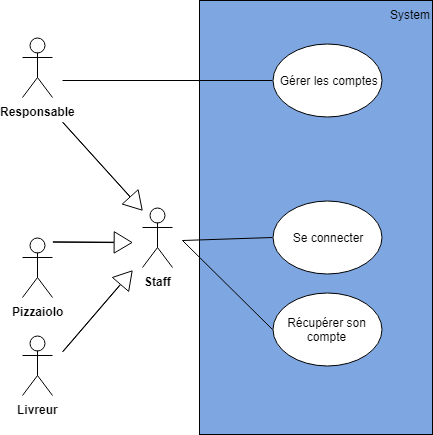

The diagram above was exported from draw.io. Its source (the exported page's mxGraphModel, read from the mxfile embedded in the PNG):
<mxGraphModel dx="2701" dy="937" grid="1" gridSize="10" guides="1" tooltips="1" connect="1" arrows="1" fold="1" page="1" pageScale="1" pageWidth="827" pageHeight="1169" math="0" shadow="0">
  <root>
    <mxCell id="0" />
    <mxCell id="1" parent="0" />
    <mxCell id="PDg_qJi8dnUgFGWDyUM6-1" value="&lt;div style=&quot;text-align: left&quot;&gt;&lt;span&gt;System&lt;/span&gt;&lt;/div&gt;" style="whiteSpace=wrap;html=1;horizontal=1;fillColor=#7EA6E0;verticalAlign=top;labelPosition=center;verticalLabelPosition=middle;align=right;spacingLeft=325;" parent="1" vertex="1">
      <mxGeometry x="187" y="100" width="233" height="434" as="geometry" />
    </mxCell>
    <mxCell id="PDg_qJi8dnUgFGWDyUM6-2" value="&lt;b&gt;Responsable&lt;/b&gt;&lt;br&gt;" style="shape=umlActor;verticalLabelPosition=bottom;labelBackgroundColor=#ffffff;verticalAlign=top;html=1;outlineConnect=0;" parent="1" vertex="1">
      <mxGeometry x="10" y="137" width="30" height="60" as="geometry" />
    </mxCell>
    <mxCell id="PDg_qJi8dnUgFGWDyUM6-3" value="&lt;b&gt;Pizzaiolo&lt;/b&gt;" style="shape=umlActor;verticalLabelPosition=bottom;labelBackgroundColor=#ffffff;verticalAlign=top;html=1;outlineConnect=0;" parent="1" vertex="1">
      <mxGeometry x="10" y="337" width="30" height="60" as="geometry" />
    </mxCell>
    <mxCell id="PDg_qJi8dnUgFGWDyUM6-4" value="&lt;b&gt;Livreur&lt;br&gt;&lt;/b&gt;&lt;br&gt;" style="shape=umlActor;verticalLabelPosition=bottom;labelBackgroundColor=#ffffff;verticalAlign=top;html=1;outlineConnect=0;" parent="1" vertex="1">
      <mxGeometry x="10" y="435" width="30" height="60" as="geometry" />
    </mxCell>
    <mxCell id="PDg_qJi8dnUgFGWDyUM6-5" value="Récupérer son compte" style="ellipse;whiteSpace=wrap;html=1;" parent="1" vertex="1">
      <mxGeometry x="260" y="392" width="109" height="73" as="geometry" />
    </mxCell>
    <mxCell id="PDg_qJi8dnUgFGWDyUM6-12" value="&amp;nbsp;Gérer les comptes&lt;br&gt;" style="ellipse;whiteSpace=wrap;html=1;" parent="1" vertex="1">
      <mxGeometry x="260" y="143" width="109" height="73" as="geometry" />
    </mxCell>
    <mxCell id="PDg_qJi8dnUgFGWDyUM6-13" value="" style="endArrow=none;html=1;endFill=0;entryX=0;entryY=0.5;entryDx=0;entryDy=0;" parent="1" target="PDg_qJi8dnUgFGWDyUM6-12" edge="1">
      <mxGeometry width="50" height="50" relative="1" as="geometry">
        <mxPoint x="50" y="180" as="sourcePoint" />
        <mxPoint x="180" y="268.66666666666674" as="targetPoint" />
      </mxGeometry>
    </mxCell>
    <mxCell id="PDg_qJi8dnUgFGWDyUM6-23" value="" style="endArrow=none;html=1;endFill=0;entryX=0;entryY=0.5;entryDx=0;entryDy=0;" parent="1" target="PDg_qJi8dnUgFGWDyUM6-5" edge="1">
      <mxGeometry width="50" height="50" relative="1" as="geometry">
        <mxPoint x="170" y="340" as="sourcePoint" />
        <mxPoint x="313" y="662.5" as="targetPoint" />
      </mxGeometry>
    </mxCell>
    <mxCell id="PDg_qJi8dnUgFGWDyUM6-38" value="Se connecter" style="ellipse;whiteSpace=wrap;html=1;" parent="1" vertex="1">
      <mxGeometry x="260" y="300.5" width="109" height="73" as="geometry" />
    </mxCell>
    <mxCell id="PDg_qJi8dnUgFGWDyUM6-39" value="" style="endArrow=none;html=1;endFill=0;entryX=0;entryY=0.5;entryDx=0;entryDy=0;" parent="1" target="PDg_qJi8dnUgFGWDyUM6-38" edge="1">
      <mxGeometry width="50" height="50" relative="1" as="geometry">
        <mxPoint x="170" y="340" as="sourcePoint" />
        <mxPoint x="217" y="201.5" as="targetPoint" />
      </mxGeometry>
    </mxCell>
    <mxCell id="jUy-g6wFrpEkzIv5h6xq-9" value="&lt;b&gt;Staff&lt;/b&gt;" style="shape=umlActor;verticalLabelPosition=bottom;labelBackgroundColor=#ffffff;verticalAlign=top;html=1;outlineConnect=0;" parent="1" vertex="1">
      <mxGeometry x="130" y="307" width="30" height="60" as="geometry" />
    </mxCell>
    <mxCell id="jUy-g6wFrpEkzIv5h6xq-10" value="" style="shape=flexArrow;endArrow=classic;html=1;width=0.4;endSize=5.616;" parent="1" edge="1">
      <mxGeometry width="50" height="50" relative="1" as="geometry">
        <mxPoint x="50" y="221.5" as="sourcePoint" />
        <mxPoint x="130" y="310" as="targetPoint" />
      </mxGeometry>
    </mxCell>
    <mxCell id="jUy-g6wFrpEkzIv5h6xq-11" value="" style="shape=flexArrow;endArrow=classic;html=1;width=0.4;endSize=5.616;" parent="1" edge="1">
      <mxGeometry width="50" height="50" relative="1" as="geometry">
        <mxPoint x="40" y="341.5" as="sourcePoint" />
        <mxPoint x="120" y="342" as="targetPoint" />
      </mxGeometry>
    </mxCell>
    <mxCell id="jUy-g6wFrpEkzIv5h6xq-12" value="" style="shape=flexArrow;endArrow=classic;html=1;width=0.4;endSize=5.616;" parent="1" edge="1">
      <mxGeometry width="50" height="50" relative="1" as="geometry">
        <mxPoint x="50" y="451.5" as="sourcePoint" />
        <mxPoint x="120" y="370" as="targetPoint" />
      </mxGeometry>
    </mxCell>
  </root>
</mxGraphModel>